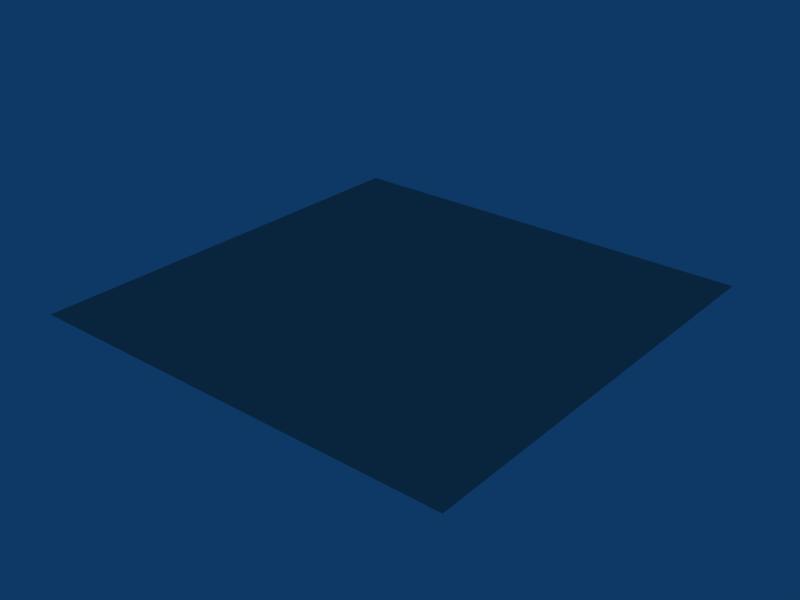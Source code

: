 # Source: rock-shader.blend  (saved by Blender 2.45.0; exported with 4.5.12 LTS)
import bpy
from mathutils import Matrix  # noqa: F401  (used for matrix-valued properties, if any)

bpy.ops.wm.read_factory_settings(use_empty=True)
scene = bpy.context.scene
scene.name = 'Scene'

# ---- collections
col_collection_1 = bpy.data.collections.new('Collection 1'); scene.collection.children.link(col_collection_1)

# ---- materials (node trees are filled in below, after node groups)
mat_rock = bpy.data.materials.new('ROCK')
mat_rock.alpha_threshold = 0.0
mat_rock.diffuse_color = (0.6562, 0.6495, 0.6055, 1.0)
mat_rock.roughness = 0.5
mat_rock.specular_intensity = 0.8424
mat_rock.line_color = (0.0, 0.0, 0.0, 1.0)

# ---- material node trees

# ---- world
world_world = bpy.data.worlds.new('World'); scene.world = world_world
world_world.color = (0.05656, 0.2208, 0.4)
world_world.use_sun_shadow = False
world_world.sun_shadow_jitter_overblur = 0.0
world_world.cycles.sampling_method = 'MANUAL'
world_world.cycles.sample_map_resolution = 256

# ---- meshes
me_plane = bpy.data.meshes.new('Plane')
me_plane.from_pydata([(1.0, 1.0, 0.0), (1.0, -1.0, 0.0), (-1.0, -1.0, 0.0), (-1.0, 1.0, 0.0)], [], [(0, 3, 2, 1)])
me_plane.materials.append(mat_rock)
me_plane.use_remesh_preserve_volume = False
me_plane.use_remesh_preserve_attributes = False
me_plane.use_mirror_vertex_groups = False
me_plane.update()

# ---- objects
ob_plane = bpy.data.objects.new('Plane', me_plane)

# ---- transforms, parenting, visibility, modifiers, constraints
ob_plane.location = (0.0, 0.0, 0.0)
ob_plane.lock_rotations_4d = False
ob_plane.empty_display_type = 'ARROWS'
ob_plane.color = (0.0, 0.0, 0.0, 1.0)
ob_plane.lineart.crease_threshold = 0.0

# ---- collection membership
col_collection_1.objects.link(ob_plane)

# ---- scene / render settings (as saved in the file)
scene.frame_start = 1; scene.frame_end = 250; scene.frame_set(1)
scene.render.engine = 'BLENDER_EEVEE_NEXT'
scene.render.image_settings.file_format = 'JPEG'
scene.render.image_settings.color_mode = 'RGB'
scene.render.image_settings.compression = 90
scene.render.resolution_x = 800
scene.render.resolution_y = 600
scene.render.pixel_aspect_x = 100.0
scene.render.pixel_aspect_y = 100.0
scene.render.fps = 25
scene.render.dither_intensity = 0.0
scene.render.use_compositing = False
scene.render.use_sequencer = False
scene.render.bake_margin = 2
scene.render.bake_bias = 0.0
scene.render.use_stamp_time = False
scene.render.use_stamp_date = False
scene.render.use_stamp_frame = False
scene.render.use_stamp_camera = False
scene.render.use_stamp_scene = False
scene.render.use_stamp_filename = False
scene.render.use_stamp_render_time = False
scene.render.stamp_font_size = 0
scene.cycles.use_denoising = False
scene.cycles.samples = 10
scene.cycles.sampling_pattern = 'TABULATED_SOBOL'
scene.cycles.light_sampling_threshold = 0.0
scene.cycles.use_adaptive_sampling = False
scene.cycles.use_light_tree = False
scene.cycles.blur_glossy = 0.0
scene.cycles.volume_bounces = 1
scene.cycles.pixel_filter_type = 'GAUSSIAN'
scene.cycles.sample_clamp_indirect = 0.0
scene.view_settings.view_transform = 'Raw'
bpy.context.view_layer.update()

# ---- added for rendering (the .blend has no active camera): camera
cam_auto = bpy.data.cameras.new('AutoCamera')
cam_auto.lens = 50.0
cam_auto.sensor_width = 36.0
cam_auto.clip_end = 1000.0
ob_auto_camera = bpy.data.objects.new('AutoCamera', cam_auto)
scene.collection.objects.link(ob_auto_camera)
ob_auto_camera.location = (2.61693, -3.14032, 2.09354)
ob_auto_camera.rotation_euler = (1.09748, -7.21219e-08, 0.694738)
scene.camera = ob_auto_camera
bpy.context.view_layer.update()
